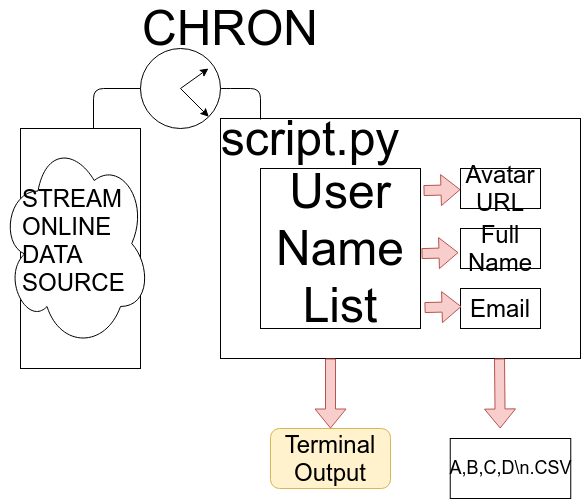

The diagram above was exported from draw.io. Its source (the exported page's mxGraphModel, read from the mxfile embedded in the PNG):
<mxGraphModel dx="1784" dy="330" grid="1" gridSize="10" guides="1" tooltips="1" connect="1" arrows="1" fold="1" page="1" pageScale="1" pageWidth="827" pageHeight="1169" math="0" shadow="0">
  <root>
    <mxCell id="0" />
    <mxCell id="1" parent="0" />
    <mxCell id="Q6SwIB_WYkAFjkKZJc1Q-9" value="" style="rounded=0;whiteSpace=wrap;html=1;" vertex="1" parent="1">
      <mxGeometry x="200" y="230" width="360" height="240" as="geometry" />
    </mxCell>
    <mxCell id="Q6SwIB_WYkAFjkKZJc1Q-5" value="&lt;font&gt;&lt;font style=&quot;font-size: 48px&quot;&gt;User&lt;br&gt;Name&lt;br&gt;List&lt;/font&gt;&lt;br&gt;&lt;/font&gt;" style="whiteSpace=wrap;html=1;aspect=fixed;" vertex="1" parent="1">
      <mxGeometry x="240" y="280" width="160" height="160" as="geometry" />
    </mxCell>
    <mxCell id="Q6SwIB_WYkAFjkKZJc1Q-6" value="&lt;font style=&quot;font-size: 24px&quot;&gt;Avatar URL&lt;/font&gt;" style="rounded=0;whiteSpace=wrap;html=1;" vertex="1" parent="1">
      <mxGeometry x="440" y="280" width="80" height="40" as="geometry" />
    </mxCell>
    <mxCell id="Q6SwIB_WYkAFjkKZJc1Q-7" value="&lt;font style=&quot;font-size: 24px&quot;&gt;Full&lt;br&gt;Name&lt;br&gt;&lt;/font&gt;" style="rounded=0;whiteSpace=wrap;html=1;" vertex="1" parent="1">
      <mxGeometry x="440" y="340" width="80" height="40" as="geometry" />
    </mxCell>
    <mxCell id="Q6SwIB_WYkAFjkKZJc1Q-8" value="&lt;font style=&quot;font-size: 24px&quot;&gt;Email&lt;/font&gt;" style="rounded=0;whiteSpace=wrap;html=1;" vertex="1" parent="1">
      <mxGeometry x="440" y="400" width="80" height="40" as="geometry" />
    </mxCell>
    <mxCell id="Q6SwIB_WYkAFjkKZJc1Q-10" value="&lt;font style=&quot;font-size: 48px&quot;&gt;script.py&lt;/font&gt;" style="text;html=1;strokeColor=none;fillColor=none;align=center;verticalAlign=middle;whiteSpace=wrap;rounded=0;" vertex="1" parent="1">
      <mxGeometry x="240" y="240" width="100" height="20" as="geometry" />
    </mxCell>
    <mxCell id="Q6SwIB_WYkAFjkKZJc1Q-13" value="" style="shape=flexArrow;endArrow=classic;html=1;exitX=1.019;exitY=0.138;exitDx=0;exitDy=0;exitPerimeter=0;fillColor=#f8cecc;strokeColor=#b85450;" edge="1" parent="1" source="Q6SwIB_WYkAFjkKZJc1Q-5" target="Q6SwIB_WYkAFjkKZJc1Q-6">
      <mxGeometry width="50" height="50" relative="1" as="geometry">
        <mxPoint x="340" y="320" as="sourcePoint" />
        <mxPoint x="390" y="140" as="targetPoint" />
      </mxGeometry>
    </mxCell>
    <mxCell id="Q6SwIB_WYkAFjkKZJc1Q-15" value="" style="shape=flexArrow;endArrow=classic;html=1;exitX=1.019;exitY=0.138;exitDx=0;exitDy=0;exitPerimeter=0;fillColor=#f8cecc;strokeColor=#b85450;" edge="1" parent="1">
      <mxGeometry width="50" height="50" relative="1" as="geometry">
        <mxPoint x="401.03999999999996" y="365.08000000000004" as="sourcePoint" />
        <mxPoint x="438" y="364.08108108108104" as="targetPoint" />
      </mxGeometry>
    </mxCell>
    <mxCell id="Q6SwIB_WYkAFjkKZJc1Q-16" value="" style="shape=flexArrow;endArrow=classic;html=1;exitX=1.019;exitY=0.138;exitDx=0;exitDy=0;exitPerimeter=0;fillColor=#f8cecc;strokeColor=#b85450;" edge="1" parent="1">
      <mxGeometry width="50" height="50" relative="1" as="geometry">
        <mxPoint x="404.03999999999996" y="419.08000000000004" as="sourcePoint" />
        <mxPoint x="441" y="418.08108108108104" as="targetPoint" />
      </mxGeometry>
    </mxCell>
    <mxCell id="Q6SwIB_WYkAFjkKZJc1Q-19" value="" style="shape=flexArrow;endArrow=classic;html=1;fillColor=#f8cecc;strokeColor=#b85450;" edge="1" parent="1">
      <mxGeometry width="50" height="50" relative="1" as="geometry">
        <mxPoint x="310" y="470" as="sourcePoint" />
        <mxPoint x="310" y="540" as="targetPoint" />
      </mxGeometry>
    </mxCell>
    <mxCell id="Q6SwIB_WYkAFjkKZJc1Q-20" value="" style="shape=flexArrow;endArrow=classic;html=1;fillColor=#f8cecc;strokeColor=#b85450;exitX=0.775;exitY=1;exitDx=0;exitDy=0;exitPerimeter=0;" edge="1" parent="1" source="Q6SwIB_WYkAFjkKZJc1Q-9">
      <mxGeometry width="50" height="50" relative="1" as="geometry">
        <mxPoint x="479.75" y="500" as="sourcePoint" />
        <mxPoint x="479.70000000000005" y="540" as="targetPoint" />
      </mxGeometry>
    </mxCell>
    <mxCell id="Q6SwIB_WYkAFjkKZJc1Q-22" value="&lt;font style=&quot;font-size: 18px&quot;&gt;A,B,C,D\n.CSV&lt;/font&gt;" style="rounded=0;whiteSpace=wrap;html=1;movable=0;resizable=0;rotatable=0;deletable=0;editable=0;connectable=0;" vertex="1" parent="1">
      <mxGeometry x="429.75" y="550" width="120.5" height="60" as="geometry" />
    </mxCell>
    <mxCell id="Q6SwIB_WYkAFjkKZJc1Q-24" value="&lt;font style=&quot;font-size: 24px&quot;&gt;Terminal&lt;br&gt;Output&lt;/font&gt;" style="rounded=1;whiteSpace=wrap;html=1;fillColor=#fff2cc;strokeColor=#d6b656;" vertex="1" parent="1">
      <mxGeometry x="250" y="540" width="120" height="60" as="geometry" />
    </mxCell>
    <mxCell id="Q6SwIB_WYkAFjkKZJc1Q-25" value="" style="ellipse;whiteSpace=wrap;html=1;" vertex="1" parent="1">
      <mxGeometry x="120" y="160" width="80" height="80" as="geometry" />
    </mxCell>
    <mxCell id="Q6SwIB_WYkAFjkKZJc1Q-31" value="" style="endArrow=classic;html=1;movable=1;resizable=1;rotatable=1;deletable=1;editable=1;connectable=1;" edge="1" parent="1">
      <mxGeometry width="50" height="50" relative="1" as="geometry">
        <mxPoint x="160" y="200" as="sourcePoint" />
        <mxPoint x="188" y="180" as="targetPoint" />
      </mxGeometry>
    </mxCell>
    <mxCell id="Q6SwIB_WYkAFjkKZJc1Q-32" value="" style="endArrow=classic;html=1;movable=0;resizable=0;rotatable=0;deletable=0;editable=0;connectable=0;entryX=1;entryY=1;entryDx=0;entryDy=0;" edge="1" parent="1" target="Q6SwIB_WYkAFjkKZJc1Q-25">
      <mxGeometry width="50" height="50" relative="1" as="geometry">
        <mxPoint x="160" y="200" as="sourcePoint" />
        <mxPoint x="198" y="190" as="targetPoint" />
      </mxGeometry>
    </mxCell>
    <mxCell id="Q6SwIB_WYkAFjkKZJc1Q-33" value="&lt;font style=&quot;font-size: 48px&quot;&gt;CHRON&lt;/font&gt;" style="text;html=1;strokeColor=none;fillColor=none;align=center;verticalAlign=middle;whiteSpace=wrap;rounded=0;" vertex="1" parent="1">
      <mxGeometry x="190" y="130" width="40" height="20" as="geometry" />
    </mxCell>
    <mxCell id="Q6SwIB_WYkAFjkKZJc1Q-36" value="" style="rounded=0;whiteSpace=wrap;html=1;" vertex="1" parent="1">
      <mxGeometry y="240" width="120" height="240" as="geometry" />
    </mxCell>
    <mxCell id="Q6SwIB_WYkAFjkKZJc1Q-37" value="" style="ellipse;shape=cloud;whiteSpace=wrap;html=1;" vertex="1" parent="1">
      <mxGeometry x="-20" y="250" width="150" height="210" as="geometry" />
    </mxCell>
    <mxCell id="Q6SwIB_WYkAFjkKZJc1Q-38" value="&lt;span style=&quot;font-family: &amp;#34;helvetica&amp;#34; ; font-style: normal ; font-weight: normal ; letter-spacing: normal ; text-align: center ; text-indent: 0px ; text-transform: none ; word-spacing: 0px ; float: none ; display: inline&quot;&gt;&lt;font style=&quot;font-size: 24px&quot;&gt;STREAM ONLINE DATA SOURCE&lt;/font&gt;&lt;/span&gt;" style="text;whiteSpace=wrap;html=1;" vertex="1" parent="1">
      <mxGeometry y="290" width="110" height="130" as="geometry" />
    </mxCell>
    <mxCell id="Q6SwIB_WYkAFjkKZJc1Q-40" value="" style="endArrow=none;html=1;entryX=0;entryY=0.5;entryDx=0;entryDy=0;" edge="1" parent="1" target="Q6SwIB_WYkAFjkKZJc1Q-25">
      <mxGeometry width="50" height="50" relative="1" as="geometry">
        <mxPoint x="73" y="240" as="sourcePoint" />
        <mxPoint x="170" y="280" as="targetPoint" />
        <Array as="points">
          <mxPoint x="73" y="200" />
        </Array>
      </mxGeometry>
    </mxCell>
    <mxCell id="Q6SwIB_WYkAFjkKZJc1Q-41" value="" style="endArrow=none;html=1;" edge="1" parent="1">
      <mxGeometry width="50" height="50" relative="1" as="geometry">
        <mxPoint x="240" y="231" as="sourcePoint" />
        <mxPoint x="200" y="200" as="targetPoint" />
        <Array as="points">
          <mxPoint x="240" y="200" />
          <mxPoint x="200" y="200" />
        </Array>
      </mxGeometry>
    </mxCell>
  </root>
</mxGraphModel>